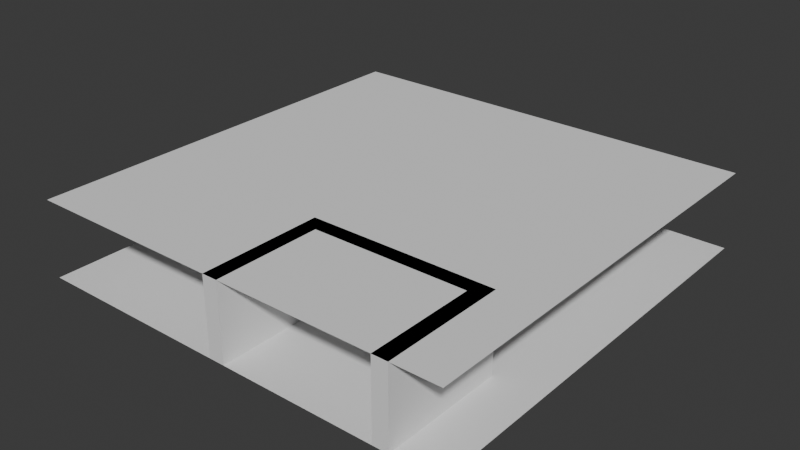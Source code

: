 # Source: shading-test.blend  (saved by Blender 4.3.34; exported with 4.5.12 LTS)
import bpy
from mathutils import Matrix  # noqa: F401  (used for matrix-valued properties, if any)

bpy.ops.wm.read_factory_settings(use_empty=True)
scene = bpy.context.scene
scene.name = 'Scene'

# ---- collections
col_collection = bpy.data.collections.new('Collection'); scene.collection.children.link(col_collection)

# ---- world
world_world = bpy.data.worlds.new('World'); scene.world = world_world
world_world.use_nodes = True; world_world.node_tree.nodes.clear()
_N = world_world.node_tree.nodes; _L = world_world.node_tree.links
n0 = _N.new('ShaderNodeOutputWorld'); n0.name = 'World Output'; n0.location = (300, 300)
n1 = _N.new('ShaderNodeBackground'); n1.name = 'Background'; n1.location = (10, 300)
n1.inputs[0].default_value = (0.05088, 0.05088, 0.05088, 1.0)
_L.new(n1.outputs[0], n0.inputs[0])
n0.is_active_output = True
world_world.color = (0.05088, 0.05088, 0.05088)
world_world.sun_shadow_jitter_overblur = 0.0

# ---- meshes
me_plane = bpy.data.meshes.new('Plane')
me_plane.from_pydata([(-1.0, -1.0, 0.0), (1.0, -1.0, 0.0), (-1.0, 1.0, 0.0), (1.0, 1.0, 0.0)], [], [(0, 1, 3, 2)])
_uv = me_plane.uv_layers.new(name='UVMap')
_uv.uv.foreach_set('vector', [0.0, 0.0, 1.0, 0.0, 1.0, 1.0, 0.0, 1.0])
me_plane.update()
me_cube_001 = bpy.data.meshes.new('Cube.001')
me_cube_001.from_pydata([(-1.0, -1.0, -1.0), (-1.0, -1.0, 4.0), (-1.0, 6.0, -1.0), (-1.0, 6.0, 4.0), (0.0, -1.0, -1.0), (0.0, -1.0, 4.0), (0.0, 6.0, -1.0), (0.0, 6.0, 4.0), (-1.0, 7.0, 4.0), (-1.0, 7.0, -1.0), (0.0, 7.0, -1.0), (0.0, 7.0, 4.0), (4.0, 6.0, 4.0), (4.0, 6.0, -1.0), (4.0, 7.0, 4.0), (4.0, 7.0, -1.0), (-1.0, -1.0, 3.0), (-1.0, 6.0, 3.0), (0.0, 6.0, 3.0), (0.0, -1.0, 3.0), (-1.0, 7.0, 3.0), (0.0, 7.0, 3.0), (4.0, 6.0, 3.0), (4.0, 7.0, 3.0), (7.0, 7.0, 4.0), (7.0, 6.0, 4.0), (7.0, 6.0, 3.0), (7.0, 7.0, 3.0), (10.0, 7.0, 4.0), (10.0, 6.0, 4.0), (10.0, 6.0, 3.0), (10.0, 7.0, 3.0), (7.0, 6.0, -1.0), (7.0, 7.0, -1.0), (10.0, 6.0, -1.0), (10.0, 7.0, -1.0), (11.0, 7.0, 4.0), (11.0, 6.0, 4.0), (11.0, 6.0, 3.0), (11.0, 7.0, 3.0), (11.0, 6.0, -1.0), (11.0, 7.0, -1.0), (10.0, -1.0, 4.0), (10.0, -1.0, 3.0), (10.0, -1.0, -1.0), (11.0, -1.0, 4.0), (11.0, -1.0, 3.0), (11.0, -1.0, -1.0)], [], [(16, 1, 3, 17), (18, 6, 13, 22), (18, 7, 5, 19), (19, 5, 1, 16), (2, 6, 4, 0), (7, 3, 1, 5), (20, 8, 11, 21), (6, 2, 9, 10), (3, 7, 11, 8), (17, 3, 8, 20), (22, 13, 15, 23), (11, 7, 12, 14), (21, 11, 14, 23), (6, 10, 15, 13), (10, 21, 23, 15), (22, 23, 27, 26), (2, 17, 20, 9), (9, 20, 21, 10), (4, 19, 16, 0), (6, 18, 19, 4), (7, 18, 22, 12), (0, 16, 17, 2), (27, 24, 28, 31), (23, 14, 24, 27), (14, 12, 25, 24), (12, 22, 26, 25), (35, 31, 39, 41), (24, 25, 29, 28), (30, 26, 32, 34), (25, 26, 30, 29), (32, 33, 35, 34), (27, 31, 35, 33), (34, 35, 41, 40), (26, 27, 33, 32), (37, 38, 39, 36), (39, 38, 40, 41), (29, 30, 43, 42), (34, 40, 47, 44), (31, 28, 36, 39), (28, 29, 37, 36), (42, 43, 46, 45), (43, 44, 47, 46), (40, 38, 46, 47), (38, 37, 45, 46), (37, 29, 42, 45), (30, 34, 44, 43)])
_uv = me_cube_001.uv_layers.new(name='UVMap')
_uv.uv.foreach_set('vector', [0.575, 0.0, 0.625, 0.0, 0.625, 0.25, 0.575, 0.25, 0.575, 0.5, 0.375, 0.5, 0.375, 0.5, 0.575, 0.5, 0.575, 0.5, 0.625, 0.5, 0.625, 0.75, 0.575, 0.75, 0.575, 0.75, 0.625, 0.75, 0.625, 1.0, 0.575, 1.0, 0.125, 0.5, 0.375, 0.5, 0.375, 0.75, 0.125, 0.75, 0.625, 0.5, 0.875, 0.5, 0.875, 0.75, 0.625, 0.75, 0.575, 0.25, 0.625, 0.25, 0.625, 0.5, 0.575, 0.5, 0.375, 0.5, 0.125, 0.5, 0.125, 0.5, 0.375, 0.5, 0.875, 0.5, 0.625, 0.5, 0.625, 0.5, 0.875, 0.5, 0.575, 0.25, 0.625, 0.25, 0.625, 0.25, 0.575, 0.25, 0.575, 0.5, 0.375, 0.5, 0.375, 0.5, 0.575, 0.5, 0.625, 0.5, 0.625, 0.5, 0.625, 0.5, 0.625, 0.5, 0.575, 0.5, 0.625, 0.5, 0.625, 0.5, 0.575, 0.5, 0.375, 0.5, 0.375, 0.5, 0.375, 0.5, 0.375, 0.5, 0.375, 0.5, 0.575, 0.5, 0.575, 0.5, 0.375, 0.5, 0.575, 0.5, 0.575, 0.5, 0.575, 0.5, 0.575, 0.5, 0.375, 0.25, 0.575, 0.25, 0.575, 0.25, 0.375, 0.25, 0.375, 0.25, 0.575, 0.25, 0.575, 0.5, 0.375, 0.5, 0.375, 0.75, 0.575, 0.75, 0.575, 1.0, 0.375, 1.0, 0.375, 0.5, 0.575, 0.5, 0.575, 0.75, 0.375, 0.75, 0.625, 0.5, 0.575, 0.5, 0.575, 0.5, 0.625, 0.5, 0.375, 0.0, 0.575, 0.0, 0.575, 0.25, 0.375, 0.25, 0.575, 0.5, 0.625, 0.5, 0.625, 0.5, 0.575, 0.5, 0.575, 0.5, 0.625, 0.5, 0.625, 0.5, 0.575, 0.5, 0.625, 0.5, 0.625, 0.5, 0.625, 0.5, 0.625, 0.5, 0.625, 0.5, 0.575, 0.5, 0.575, 0.5, 0.625, 0.5, 0.575, 0.5, 0.575, 0.5, 0.575, 0.5, 0.575, 0.5, 0.625, 0.5, 0.625, 0.5, 0.625, 0.5, 0.625, 0.5, 0.575, 0.5, 0.575, 0.5, 0.575, 0.5, 0.575, 0.5, 0.625, 0.5, 0.575, 0.5, 0.575, 0.5, 0.625, 0.5, 0.575, 0.5, 0.575, 0.5, 0.575, 0.5, 0.575, 0.5, 0.575, 0.5, 0.575, 0.5, 0.575, 0.5, 0.575, 0.5, 0.575, 0.5, 0.575, 0.5, 0.575, 0.5, 0.575, 0.5, 0.575, 0.5, 0.575, 0.5, 0.575, 0.5, 0.575, 0.5, 0.625, 0.5, 0.575, 0.5, 0.575, 0.5, 0.625, 0.5, 0.575, 0.5, 0.575, 0.5, 0.575, 0.5, 0.575, 0.5, 0.625, 0.5, 0.575, 0.5, 0.575, 0.5, 0.625, 0.5, 0.575, 0.5, 0.575, 0.5, 0.575, 0.5, 0.575, 0.5, 0.575, 0.5, 0.625, 0.5, 0.625, 0.5, 0.575, 0.5, 0.625, 0.5, 0.625, 0.5, 0.625, 0.5, 0.625, 0.5, 0.625, 0.5, 0.575, 0.5, 0.575, 0.5, 0.625, 0.5, 0.575, 0.5, 0.575, 0.5, 0.575, 0.5, 0.575, 0.5, 0.575, 0.5, 0.575, 0.5, 0.575, 0.5, 0.575, 0.5, 0.575, 0.5, 0.625, 0.5, 0.625, 0.5, 0.575, 0.5, 0.625, 0.5, 0.625, 0.5, 0.625, 0.5, 0.625, 0.5, 0.575, 0.5, 0.575, 0.5, 0.575, 0.5, 0.575, 0.5])
me_cube_001.update()
me_plane_001 = bpy.data.meshes.new('Plane.001')
me_plane_001.from_pydata([(-1.0, -1.0, 0.0), (1.0, -1.0, 0.0), (-1.0, 1.0, 0.0), (1.0, 1.0, 0.0)], [], [(0, 2, 3, 1)])
_uv = me_plane_001.uv_layers.new(name='UVMap')
_uv.uv.foreach_set('vector', [0.0, 0.0, 0.0, 1.0, 1.0, 1.0, 1.0, 0.0])
me_plane_001.update()

# ---- objects
ob_plane = bpy.data.objects.new('Plane', me_plane)
ob_cube = bpy.data.objects.new('Cube', me_cube_001)
ob_plane_001 = bpy.data.objects.new('Plane.001', me_plane_001)

# ---- transforms, parenting, visibility, modifiers, constraints
ob_plane.location = (0.0, 0.0, 0.0)
ob_plane.scale = (14.0, 14.0, 14.0)
ob_cube.location = (0.0, -13.0, 1.0)
ob_plane_001.location = (0.0, 0.0, 5.0)
ob_plane_001.scale = (14.0, 14.0, 14.0)

# ---- collection membership
col_collection.objects.link(ob_plane)
col_collection.objects.link(ob_cube)
col_collection.objects.link(ob_plane_001)

# ---- scene / render settings (as saved in the file)
scene.frame_start = 1; scene.frame_end = 250; scene.frame_set(1)
scene.render.engine = 'BLENDER_EEVEE_NEXT'
bpy.context.view_layer.update()

# ---- added for rendering (the .blend has no active camera and no usable light): camera, sun
cam_auto = bpy.data.cameras.new('AutoCamera')
cam_auto.lens = 50.0
cam_auto.sensor_width = 36.0
cam_auto.clip_end = 1000.0
ob_auto_camera = bpy.data.objects.new('AutoCamera', cam_auto)
scene.collection.objects.link(ob_auto_camera)
ob_auto_camera.location = (36.9279, -44.3135, 32.0424)
ob_auto_camera.rotation_euler = (1.09748, -7.21219e-08, 0.694738)
scene.camera = ob_auto_camera
light_auto_sun = bpy.data.lights.new('AutoSun', 'SUN')
light_auto_sun.energy = 3.0
light_auto_sun.angle = 0.0523599
ob_auto_sun = bpy.data.objects.new('AutoSun', light_auto_sun)
scene.collection.objects.link(ob_auto_sun)
ob_auto_sun.rotation_euler = (0.872665, 0.174533, 0.523599)
bpy.context.view_layer.update()
